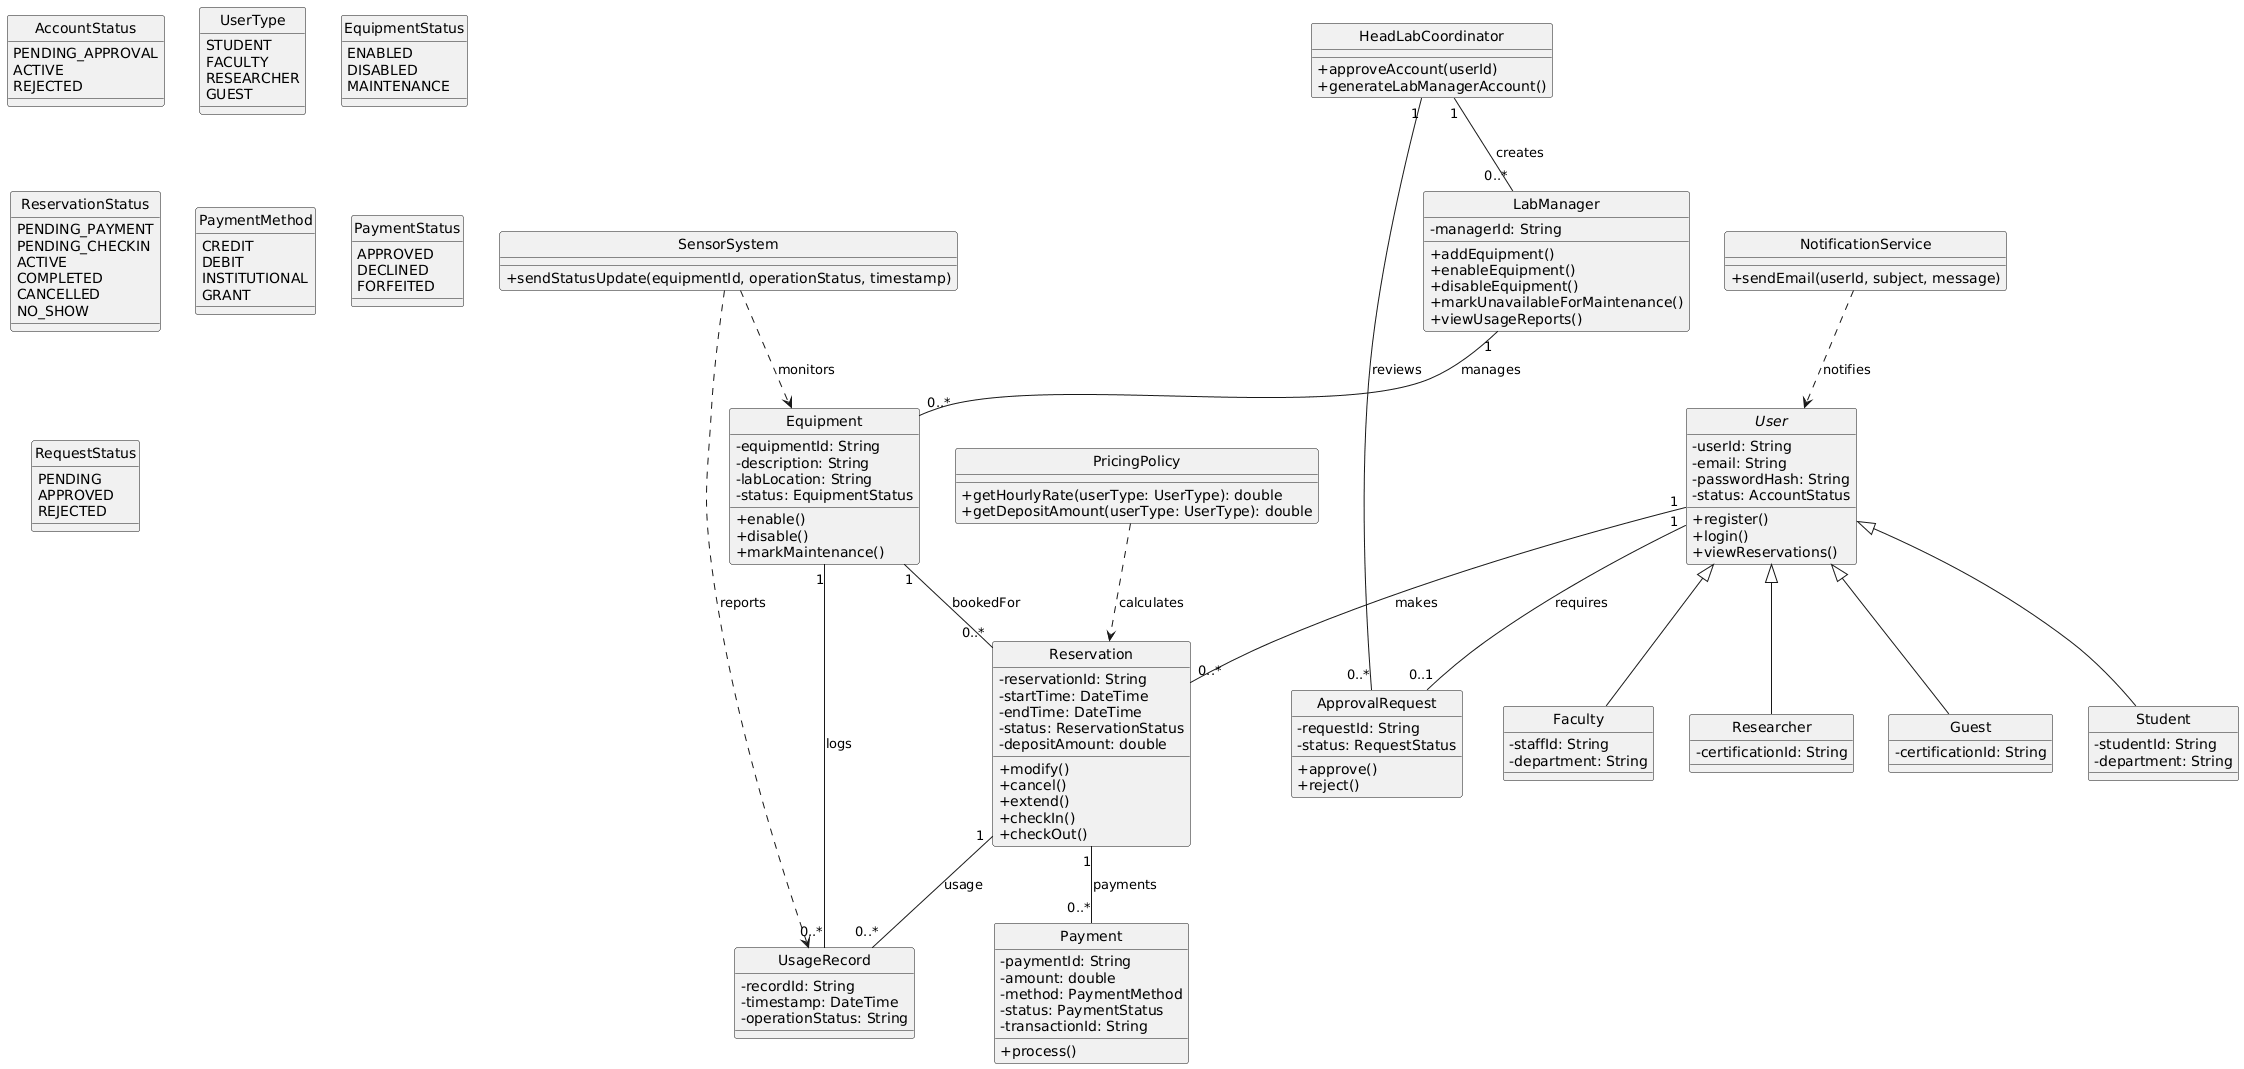

The diagram above was rendered by PlantUML. Its source (embedded in the PNG):
@startuml
skinparam classAttributeIconSize 0
skinparam style strictuml

' ===== Users =====
abstract class User {
  - userId: String
  - email: String
  - passwordHash: String
  - status: AccountStatus
  + register()
  + login()
  + viewReservations()
}

enum AccountStatus {
  PENDING_APPROVAL
  ACTIVE
  REJECTED
}

enum UserType {
  STUDENT
  FACULTY
  RESEARCHER
  GUEST
}

class Student {
  - studentId: String
  - department: String
}

class Faculty {
  - staffId: String
  - department: String
}

class Researcher {
  - certificationId: String
}

class Guest {
  - certificationId: String
}

User <|-- Student
User <|-- Faculty
User <|-- Researcher
User <|-- Guest

' ===== Equipment =====
class Equipment {
  - equipmentId: String
  - description: String
  - labLocation: String
  - status: EquipmentStatus
  + enable()
  + disable()
  + markMaintenance()
}

enum EquipmentStatus {
  ENABLED
  DISABLED
  MAINTENANCE
}

' ===== Reservations =====
class Reservation {
  - reservationId: String
  - startTime: DateTime
  - endTime: DateTime
  - status: ReservationStatus
  - depositAmount: double
  + modify()
  + cancel()
  + extend()
  + checkIn()
  + checkOut()
}

enum ReservationStatus {
  PENDING_PAYMENT
  PENDING_CHECKIN
  ACTIVE
  COMPLETED
  CANCELLED
  NO_SHOW
}

' ===== Payments =====
class Payment {
  - paymentId: String
  - amount: double
  - method: PaymentMethod
  - status: PaymentStatus
  - transactionId: String
  + process()
}

enum PaymentMethod {
  CREDIT
  DEBIT
  INSTITUTIONAL
  GRANT
}

enum PaymentStatus {
  APPROVED
  DECLINED
  FORFEITED
}

' ===== Usage Tracking =====
class UsageRecord {
  - recordId: String
  - timestamp: DateTime
  - operationStatus: String
}

class SensorSystem {
  + sendStatusUpdate(equipmentId, operationStatus, timestamp)
}

' ===== Approval =====
class ApprovalRequest {
  - requestId: String
  - status: RequestStatus
  + approve()
  + reject()
}

enum RequestStatus {
  PENDING
  APPROVED
  REJECTED
}

class HeadLabCoordinator {
  + approveAccount(userId)
  + generateLabManagerAccount()
}

class LabManager {
  - managerId: String
  + addEquipment()
  + enableEquipment()
  + disableEquipment()
  + markUnavailableForMaintenance()
  + viewUsageReports()
}

class NotificationService {
  + sendEmail(userId, subject, message)
}

class PricingPolicy {
  + getHourlyRate(userType: UserType): double
  + getDepositAmount(userType: UserType): double
}

' ===== Relationships =====
User "1" -- "0..*" Reservation : makes
Equipment "1" -- "0..*" Reservation : bookedFor

Reservation "1" -- "0..*" Payment : payments
Reservation "1" -- "0..*" UsageRecord : usage

Equipment "1" -- "0..*" UsageRecord : logs

SensorSystem ..> UsageRecord : reports
SensorSystem ..> Equipment : monitors

User "1" -- "0..1" ApprovalRequest : requires
HeadLabCoordinator "1" -- "0..*" ApprovalRequest : reviews
HeadLabCoordinator "1" -- "0..*" LabManager : creates
LabManager "1" -- "0..*" Equipment : manages

NotificationService ..> User : notifies
PricingPolicy ..> Reservation : calculates
@enduml